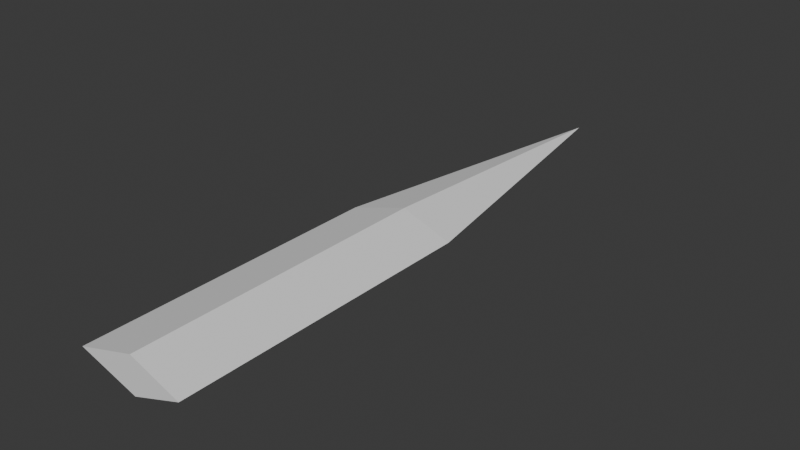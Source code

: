 # Source: sword_.blend  (saved by Blender 4.4.32; exported with 4.5.12 LTS)
import bpy
from mathutils import Matrix  # noqa: F401  (used for matrix-valued properties, if any)

bpy.ops.wm.read_factory_settings(use_empty=True)
scene = bpy.context.scene
scene.name = 'Scene'

# ---- collections
col_collection = bpy.data.collections.new('Collection'); scene.collection.children.link(col_collection)

# ---- world
world_world = bpy.data.worlds.new('World'); scene.world = world_world
world_world.use_nodes = True; world_world.node_tree.nodes.clear()
_N = world_world.node_tree.nodes; _L = world_world.node_tree.links
n0 = _N.new('ShaderNodeOutputWorld'); n0.name = 'World Output'; n0.location = (300, 300)
n1 = _N.new('ShaderNodeBackground'); n1.name = 'Background'; n1.location = (10, 300)
n1.inputs[0].default_value = (0.05088, 0.05088, 0.05088, 1.0)
_L.new(n1.outputs[0], n0.inputs[0])
n0.is_active_output = True
world_world.color = (0.05088, 0.05088, 0.05088)
world_world.sun_shadow_jitter_overblur = 0.0

# ---- meshes
me_cube_002 = bpy.data.meshes.new('Cube.002')
me_cube_002.from_pydata([(-1.0, -1.0, 1.0), (-1.0, -1.0, 0.0032), (0.02069, 1.0, 0.0024), (1.0, -1.0, 0.0032), (-1.0, 0.002459, 0.0032), (1.0, 0.002459, 0.0032), (0.08276, -1.0, -1.0), (0.08276, -1.0, 1.0), (0.08276, 0.002459, 1.0), (0.08276, 0.002459, -1.0), (0.08276, -1.0, 0.009599), (0.08276, 1.0, 0.009599)], [(11, 2)], [(10, 7, 1), (9, 5, 3, 6), (8, 4, 1, 7), (2, 4, 8), (2, 5, 9), (2, 9, 4), (2, 8, 5), (5, 8, 7, 3), (4, 9, 6, 1), (3, 7, 10), (3, 10, 6), (6, 10, 1)])
_uv = me_cube_002.uv_layers.new(name='UVMap')
_uv.uv.foreach_set('vector', [0.5012, 0.8647, 0.625, 0.8647, 0.5012, 1.0, 0.2603, 0.6247, 0.375, 0.6247, 0.375, 0.75, 0.2603, 0.75, 0.7397, 0.6247, 0.875, 0.6247, 0.875, 0.75, 0.7397, 0.75, 0.875, 0.5, 0.875, 0.6247, 0.7397, 0.6247, 0.375, 0.5, 0.375, 0.6247, 0.2603, 0.6247, 0.2603, 0.5, 0.2603, 0.6247, 0.125, 0.6247, 0.7397, 0.5, 0.7397, 0.6247, 0.625, 0.6247, 0.625, 0.6247, 0.7397, 0.6247, 0.7397, 0.75, 0.625, 0.75, 0.125, 0.6247, 0.2603, 0.6247, 0.2603, 0.75, 0.125, 0.75, 0.625, 0.75, 0.625, 0.8647, 0.5012, 0.8647, 0.5012, 0.75, 0.5012, 0.8647, 0.375, 0.8647, 0.375, 0.8647, 0.5012, 0.8647, 0.375, 1.0])
me_cube_002.update()

# ---- objects
ob_cube = bpy.data.objects.new('Cube', me_cube_002)

# ---- transforms, parenting, visibility, modifiers, constraints
ob_cube.location = (-0.447, -0.1159, -1.415)
ob_cube.scale = (0.18, 1.0, 0.06)

# ---- collection membership
col_collection.objects.link(ob_cube)

# ---- scene / render settings (as saved in the file)
scene.frame_start = 1; scene.frame_end = 250; scene.frame_set(24)
scene.render.engine = 'BLENDER_EEVEE_NEXT'
bpy.context.view_layer.update()

# ---- added for rendering (the .blend has no active camera and no usable light): camera, sun
cam_auto = bpy.data.cameras.new('AutoCamera')
cam_auto.lens = 50.0
cam_auto.sensor_width = 36.0
cam_auto.clip_end = 1000.0
ob_auto_camera = bpy.data.objects.new('AutoCamera', cam_auto)
scene.collection.objects.link(ob_auto_camera)
ob_auto_camera.location = (1.43651, -2.37603, 0.0913469)
ob_auto_camera.rotation_euler = (1.09748, -7.21219e-08, 0.694738)
scene.camera = ob_auto_camera
light_auto_sun = bpy.data.lights.new('AutoSun', 'SUN')
light_auto_sun.energy = 3.0
light_auto_sun.angle = 0.0523599
ob_auto_sun = bpy.data.objects.new('AutoSun', light_auto_sun)
scene.collection.objects.link(ob_auto_sun)
ob_auto_sun.rotation_euler = (0.872665, 0.174533, 0.523599)
bpy.context.view_layer.update()
